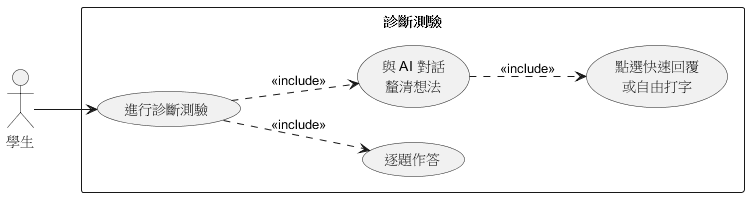

The diagram above was rendered by PlantUML. Its source (embedded in the PNG):
@startuml 圖10_診斷測驗案例
left to right direction
skinparam packageStyle rectangle

actor 學生

rectangle 診斷測驗 {
  usecase "進行診斷測驗" as Q1
  usecase "逐題作答" as Q2
  usecase "與 AI 對話\n釐清想法" as Q3
  usecase "點選快速回覆\n或自由打字" as Q4
}

學生 --> Q1

Q1 ..> Q2 : <<include>>
Q1 ..> Q3 : <<include>>
Q3 ..> Q4 : <<include>>

@enduml